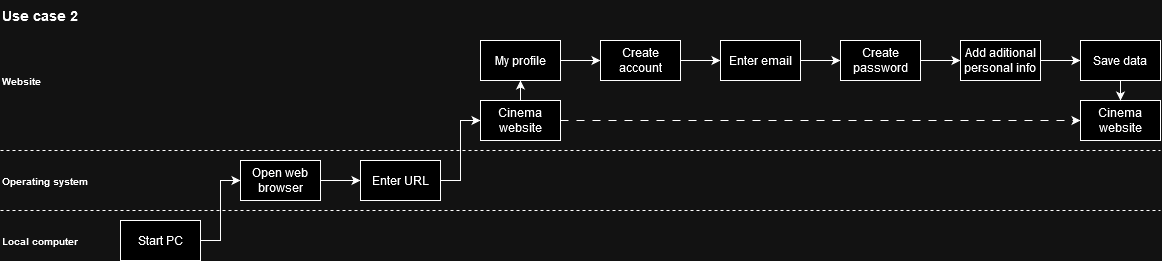

The diagram above was exported from draw.io. Its source (the exported page's mxGraphModel, read from the mxfile embedded in the PNG):
<mxGraphModel dx="1037" dy="523" grid="1" gridSize="10" guides="1" tooltips="1" connect="1" arrows="1" fold="1" page="1" pageScale="1" pageWidth="827" pageHeight="1169" math="0" shadow="0">
  <root>
    <mxCell id="0" />
    <mxCell id="1" parent="0" />
    <mxCell id="s9bki_SefsJjPB8xhxOz-1" style="edgeStyle=orthogonalEdgeStyle;rounded=0;orthogonalLoop=1;jettySize=auto;html=1;entryX=0;entryY=0.5;entryDx=0;entryDy=0;" parent="1" source="s9bki_SefsJjPB8xhxOz-2" target="s9bki_SefsJjPB8xhxOz-5" edge="1">
      <mxGeometry relative="1" as="geometry" />
    </mxCell>
    <mxCell id="s9bki_SefsJjPB8xhxOz-2" value="Start PC" style="rounded=0;whiteSpace=wrap;html=1;" parent="1" vertex="1">
      <mxGeometry x="160" y="260" width="80" height="40" as="geometry" />
    </mxCell>
    <mxCell id="s9bki_SefsJjPB8xhxOz-3" value="&lt;b&gt;&lt;font style=&quot;font-size: 14px;&quot;&gt;Use case 2&lt;/font&gt;&lt;/b&gt;" style="text;html=1;strokeColor=none;fillColor=none;align=left;verticalAlign=middle;whiteSpace=wrap;rounded=0;" parent="1" vertex="1">
      <mxGeometry x="40" y="40" width="120" height="30" as="geometry" />
    </mxCell>
    <mxCell id="s9bki_SefsJjPB8xhxOz-4" style="edgeStyle=orthogonalEdgeStyle;rounded=0;orthogonalLoop=1;jettySize=auto;html=1;entryX=0;entryY=0.5;entryDx=0;entryDy=0;" parent="1" source="s9bki_SefsJjPB8xhxOz-5" target="s9bki_SefsJjPB8xhxOz-7" edge="1">
      <mxGeometry relative="1" as="geometry" />
    </mxCell>
    <mxCell id="s9bki_SefsJjPB8xhxOz-5" value="Open web browser" style="rounded=0;whiteSpace=wrap;html=1;" parent="1" vertex="1">
      <mxGeometry x="280" y="200" width="80" height="40" as="geometry" />
    </mxCell>
    <mxCell id="s9bki_SefsJjPB8xhxOz-6" style="edgeStyle=orthogonalEdgeStyle;rounded=0;orthogonalLoop=1;jettySize=auto;html=1;entryX=0;entryY=0.5;entryDx=0;entryDy=0;" parent="1" source="s9bki_SefsJjPB8xhxOz-7" target="s9bki_SefsJjPB8xhxOz-9" edge="1">
      <mxGeometry relative="1" as="geometry" />
    </mxCell>
    <mxCell id="s9bki_SefsJjPB8xhxOz-7" value="Enter URL" style="rounded=0;whiteSpace=wrap;html=1;" parent="1" vertex="1">
      <mxGeometry x="400" y="200" width="80" height="40" as="geometry" />
    </mxCell>
    <mxCell id="s9bki_SefsJjPB8xhxOz-35" style="edgeStyle=orthogonalEdgeStyle;rounded=0;orthogonalLoop=1;jettySize=auto;html=1;entryX=0.5;entryY=1;entryDx=0;entryDy=0;" parent="1" source="s9bki_SefsJjPB8xhxOz-9" target="s9bki_SefsJjPB8xhxOz-28" edge="1">
      <mxGeometry relative="1" as="geometry" />
    </mxCell>
    <mxCell id="s9bki_SefsJjPB8xhxOz-43" style="edgeStyle=orthogonalEdgeStyle;rounded=0;orthogonalLoop=1;jettySize=auto;html=1;entryX=0;entryY=0.5;entryDx=0;entryDy=0;dashed=1;dashPattern=8 8;" parent="1" source="s9bki_SefsJjPB8xhxOz-9" target="s9bki_SefsJjPB8xhxOz-32" edge="1">
      <mxGeometry relative="1" as="geometry" />
    </mxCell>
    <mxCell id="s9bki_SefsJjPB8xhxOz-9" value="Cinema website" style="rounded=0;whiteSpace=wrap;html=1;" parent="1" vertex="1">
      <mxGeometry x="520" y="140" width="80" height="40" as="geometry" />
    </mxCell>
    <mxCell id="s9bki_SefsJjPB8xhxOz-11" style="edgeStyle=orthogonalEdgeStyle;rounded=0;orthogonalLoop=1;jettySize=auto;html=1;" parent="1" edge="1">
      <mxGeometry relative="1" as="geometry">
        <mxPoint x="720" y="260" as="sourcePoint" />
      </mxGeometry>
    </mxCell>
    <mxCell id="s9bki_SefsJjPB8xhxOz-14" style="edgeStyle=orthogonalEdgeStyle;rounded=0;orthogonalLoop=1;jettySize=auto;html=1;entryX=0;entryY=0.5;entryDx=0;entryDy=0;" parent="1" edge="1">
      <mxGeometry relative="1" as="geometry">
        <mxPoint x="880" y="260" as="sourcePoint" />
      </mxGeometry>
    </mxCell>
    <mxCell id="s9bki_SefsJjPB8xhxOz-16" style="edgeStyle=orthogonalEdgeStyle;rounded=0;orthogonalLoop=1;jettySize=auto;html=1;entryX=0;entryY=0.5;entryDx=0;entryDy=0;" parent="1" edge="1">
      <mxGeometry relative="1" as="geometry">
        <mxPoint x="1000" y="120" as="sourcePoint" />
      </mxGeometry>
    </mxCell>
    <mxCell id="s9bki_SefsJjPB8xhxOz-21" value="" style="endArrow=none;dashed=1;html=1;rounded=0;" parent="1" edge="1">
      <mxGeometry width="50" height="50" relative="1" as="geometry">
        <mxPoint x="40" y="190" as="sourcePoint" />
        <mxPoint x="1200" y="190" as="targetPoint" />
      </mxGeometry>
    </mxCell>
    <mxCell id="s9bki_SefsJjPB8xhxOz-22" value="" style="endArrow=none;dashed=1;html=1;rounded=0;" parent="1" edge="1">
      <mxGeometry width="50" height="50" relative="1" as="geometry">
        <mxPoint x="40" y="250" as="sourcePoint" />
        <mxPoint x="1200" y="250" as="targetPoint" />
      </mxGeometry>
    </mxCell>
    <mxCell id="s9bki_SefsJjPB8xhxOz-24" value="&lt;font size=&quot;1&quot;&gt;&lt;b&gt;Website&lt;/b&gt;&lt;/font&gt;" style="text;html=1;strokeColor=none;fillColor=none;align=left;verticalAlign=middle;whiteSpace=wrap;rounded=0;" parent="1" vertex="1">
      <mxGeometry x="40" y="105" width="120" height="30" as="geometry" />
    </mxCell>
    <mxCell id="s9bki_SefsJjPB8xhxOz-25" value="&lt;font size=&quot;1&quot;&gt;&lt;b&gt;Local computer&lt;br&gt;&lt;/b&gt;&lt;/font&gt;" style="text;html=1;strokeColor=none;fillColor=none;align=left;verticalAlign=middle;whiteSpace=wrap;rounded=0;" parent="1" vertex="1">
      <mxGeometry x="40" y="265" width="120" height="30" as="geometry" />
    </mxCell>
    <mxCell id="s9bki_SefsJjPB8xhxOz-26" value="&lt;font size=&quot;1&quot;&gt;&lt;b&gt;Operating system&lt;br&gt;&lt;/b&gt;&lt;/font&gt;" style="text;html=1;strokeColor=none;fillColor=none;align=left;verticalAlign=middle;whiteSpace=wrap;rounded=0;" parent="1" vertex="1">
      <mxGeometry x="40" y="205" width="120" height="30" as="geometry" />
    </mxCell>
    <mxCell id="s9bki_SefsJjPB8xhxOz-36" style="edgeStyle=orthogonalEdgeStyle;rounded=0;orthogonalLoop=1;jettySize=auto;html=1;entryX=0;entryY=0.5;entryDx=0;entryDy=0;" parent="1" source="s9bki_SefsJjPB8xhxOz-28" target="s9bki_SefsJjPB8xhxOz-29" edge="1">
      <mxGeometry relative="1" as="geometry" />
    </mxCell>
    <mxCell id="s9bki_SefsJjPB8xhxOz-28" value="My profile" style="rounded=0;whiteSpace=wrap;html=1;" parent="1" vertex="1">
      <mxGeometry x="520" y="80" width="80" height="40" as="geometry" />
    </mxCell>
    <mxCell id="s9bki_SefsJjPB8xhxOz-37" style="edgeStyle=orthogonalEdgeStyle;rounded=0;orthogonalLoop=1;jettySize=auto;html=1;entryX=0;entryY=0.5;entryDx=0;entryDy=0;" parent="1" source="s9bki_SefsJjPB8xhxOz-29" target="s9bki_SefsJjPB8xhxOz-30" edge="1">
      <mxGeometry relative="1" as="geometry" />
    </mxCell>
    <mxCell id="s9bki_SefsJjPB8xhxOz-29" value="Create account" style="rounded=0;whiteSpace=wrap;html=1;" parent="1" vertex="1">
      <mxGeometry x="640" y="80" width="80" height="40" as="geometry" />
    </mxCell>
    <mxCell id="s9bki_SefsJjPB8xhxOz-39" style="edgeStyle=orthogonalEdgeStyle;rounded=0;orthogonalLoop=1;jettySize=auto;html=1;entryX=0;entryY=0.5;entryDx=0;entryDy=0;" parent="1" source="s9bki_SefsJjPB8xhxOz-30" target="s9bki_SefsJjPB8xhxOz-31" edge="1">
      <mxGeometry relative="1" as="geometry" />
    </mxCell>
    <mxCell id="s9bki_SefsJjPB8xhxOz-30" value="Enter email" style="rounded=0;whiteSpace=wrap;html=1;" parent="1" vertex="1">
      <mxGeometry x="760" y="80" width="80" height="40" as="geometry" />
    </mxCell>
    <mxCell id="s9bki_SefsJjPB8xhxOz-40" style="edgeStyle=orthogonalEdgeStyle;rounded=0;orthogonalLoop=1;jettySize=auto;html=1;entryX=0;entryY=0.5;entryDx=0;entryDy=0;" parent="1" source="s9bki_SefsJjPB8xhxOz-31" target="s9bki_SefsJjPB8xhxOz-33" edge="1">
      <mxGeometry relative="1" as="geometry" />
    </mxCell>
    <mxCell id="s9bki_SefsJjPB8xhxOz-31" value="Create password" style="rounded=0;whiteSpace=wrap;html=1;" parent="1" vertex="1">
      <mxGeometry x="880" y="80" width="80" height="40" as="geometry" />
    </mxCell>
    <mxCell id="s9bki_SefsJjPB8xhxOz-32" value="Cinema website" style="rounded=0;whiteSpace=wrap;html=1;" parent="1" vertex="1">
      <mxGeometry x="1120" y="140" width="80" height="40" as="geometry" />
    </mxCell>
    <mxCell id="s9bki_SefsJjPB8xhxOz-41" style="edgeStyle=orthogonalEdgeStyle;rounded=0;orthogonalLoop=1;jettySize=auto;html=1;entryX=0;entryY=0.5;entryDx=0;entryDy=0;" parent="1" source="s9bki_SefsJjPB8xhxOz-33" target="s9bki_SefsJjPB8xhxOz-34" edge="1">
      <mxGeometry relative="1" as="geometry" />
    </mxCell>
    <mxCell id="s9bki_SefsJjPB8xhxOz-33" value="Add aditional personal info" style="rounded=0;whiteSpace=wrap;html=1;" parent="1" vertex="1">
      <mxGeometry x="1000" y="80" width="80" height="40" as="geometry" />
    </mxCell>
    <mxCell id="s9bki_SefsJjPB8xhxOz-42" style="edgeStyle=orthogonalEdgeStyle;rounded=0;orthogonalLoop=1;jettySize=auto;html=1;entryX=0.5;entryY=0;entryDx=0;entryDy=0;" parent="1" source="s9bki_SefsJjPB8xhxOz-34" target="s9bki_SefsJjPB8xhxOz-32" edge="1">
      <mxGeometry relative="1" as="geometry" />
    </mxCell>
    <mxCell id="s9bki_SefsJjPB8xhxOz-34" value="Save data" style="rounded=0;whiteSpace=wrap;html=1;" parent="1" vertex="1">
      <mxGeometry x="1120" y="80" width="80" height="40" as="geometry" />
    </mxCell>
  </root>
</mxGraphModel>